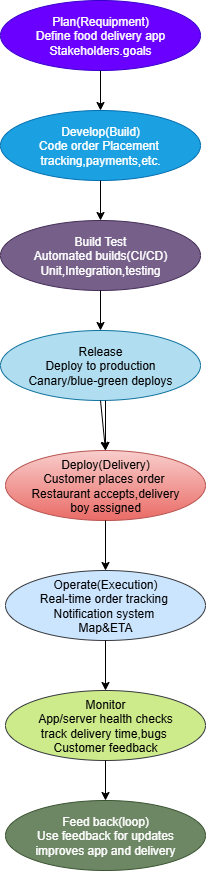

The diagram above was exported from draw.io. Its source (the exported page's mxGraphModel, read from the mxfile embedded in the PNG):
<mxGraphModel dx="1737" dy="937" grid="1" gridSize="10" guides="1" tooltips="1" connect="1" arrows="1" fold="1" page="1" pageScale="1" pageWidth="850" pageHeight="1100" background="light-dark(#FFFFFF,#F9F9F9)" math="0" shadow="0">
  <root>
    <mxCell id="0" />
    <mxCell id="1" parent="0" />
    <mxCell id="l-x-HA1RA-c-zxPe1Wy5-1" value="Deploy(Delivery)&lt;div&gt;Customer places order&amp;nbsp;&lt;/div&gt;&lt;div&gt;Restaurant accepts,delivery&lt;/div&gt;&lt;div&gt;boy assigned&lt;/div&gt;" style="ellipse;whiteSpace=wrap;html=1;fillColor=#f8cecc;gradientColor=#ea6b66;strokeColor=#b85450;" vertex="1" parent="1">
      <mxGeometry x="325" y="490" width="200" height="70" as="geometry" />
    </mxCell>
    <mxCell id="l-x-HA1RA-c-zxPe1Wy5-2" value="Plan(Requipment)&lt;div&gt;Define food delivery app&lt;/div&gt;&lt;div&gt;Stakeholders.goals&lt;/div&gt;" style="ellipse;whiteSpace=wrap;html=1;fillColor=#6a00ff;fontColor=#ffffff;strokeColor=#3700CC;" vertex="1" parent="1">
      <mxGeometry x="320" y="40" width="200" height="70" as="geometry" />
    </mxCell>
    <mxCell id="l-x-HA1RA-c-zxPe1Wy5-3" value="Release&lt;div&gt;Deploy to production&lt;/div&gt;&lt;div&gt;Canary/blue-green deploys&lt;/div&gt;" style="ellipse;whiteSpace=wrap;html=1;fillColor=#b1ddf0;strokeColor=#10739e;" vertex="1" parent="1">
      <mxGeometry x="320" y="370" width="200" height="70" as="geometry" />
    </mxCell>
    <mxCell id="l-x-HA1RA-c-zxPe1Wy5-4" value="Build Test&lt;div&gt;Automated builds(CI/CD)&lt;/div&gt;&lt;div&gt;Unit,Integration,testing&lt;/div&gt;" style="ellipse;whiteSpace=wrap;html=1;fillColor=#76608a;fontColor=#ffffff;strokeColor=#432D57;" vertex="1" parent="1">
      <mxGeometry x="320" y="260" width="200" height="70" as="geometry" />
    </mxCell>
    <mxCell id="l-x-HA1RA-c-zxPe1Wy5-5" value="Operate(Execution)&lt;div&gt;Real-time order tracking&amp;nbsp;&lt;/div&gt;&lt;div&gt;Notification system&amp;nbsp;&lt;/div&gt;&lt;div&gt;Map&amp;amp;ETA&lt;/div&gt;" style="ellipse;whiteSpace=wrap;html=1;fillColor=light-dark(#cce5ff, #0852a1);strokeColor=#36393d;" vertex="1" parent="1">
      <mxGeometry x="325" y="610" width="200" height="70" as="geometry" />
    </mxCell>
    <mxCell id="l-x-HA1RA-c-zxPe1Wy5-6" value="Feed back(loop)&lt;div&gt;Use feedback for updates&lt;/div&gt;&lt;div&gt;improves app and delivery&lt;/div&gt;" style="ellipse;whiteSpace=wrap;html=1;fillColor=#6d8764;fontColor=#ffffff;strokeColor=#3A5431;" vertex="1" parent="1">
      <mxGeometry x="325" y="840" width="200" height="70" as="geometry" />
    </mxCell>
    <mxCell id="l-x-HA1RA-c-zxPe1Wy5-7" value="Develop(Build)&lt;div&gt;Code order Placement&amp;nbsp;&lt;/div&gt;&lt;div&gt;tracking,payments,etc.&lt;/div&gt;" style="ellipse;whiteSpace=wrap;html=1;fillColor=#1ba1e2;fontColor=#ffffff;strokeColor=#006EAF;" vertex="1" parent="1">
      <mxGeometry x="320" y="150" width="200" height="70" as="geometry" />
    </mxCell>
    <mxCell id="l-x-HA1RA-c-zxPe1Wy5-8" value="Monitor&lt;div&gt;App/server health checks&lt;/div&gt;&lt;div&gt;track delivery time,bugs&amp;nbsp;&lt;/div&gt;&lt;div&gt;Customer feedback&lt;/div&gt;" style="ellipse;whiteSpace=wrap;html=1;fillColor=light-dark(#CDEB8B,#4B8D00);strokeColor=#36393d;" vertex="1" parent="1">
      <mxGeometry x="325" y="730" width="200" height="70" as="geometry" />
    </mxCell>
    <mxCell id="l-x-HA1RA-c-zxPe1Wy5-10" value="" style="endArrow=classic;html=1;rounded=0;entryX=0.5;entryY=0;entryDx=0;entryDy=0;exitX=0.5;exitY=1;exitDx=0;exitDy=0;strokeColor=light-dark(#000000,#000000);" edge="1" parent="1" source="l-x-HA1RA-c-zxPe1Wy5-2" target="l-x-HA1RA-c-zxPe1Wy5-7">
      <mxGeometry width="50" height="50" relative="1" as="geometry">
        <mxPoint x="390" y="170" as="sourcePoint" />
        <mxPoint x="440" y="120" as="targetPoint" />
      </mxGeometry>
    </mxCell>
    <mxCell id="l-x-HA1RA-c-zxPe1Wy5-11" value="" style="endArrow=classic;html=1;rounded=0;exitX=0.5;exitY=1;exitDx=0;exitDy=0;strokeColor=light-dark(#000000,#000000);" edge="1" parent="1" source="l-x-HA1RA-c-zxPe1Wy5-7">
      <mxGeometry width="50" height="50" relative="1" as="geometry">
        <mxPoint x="390" y="170" as="sourcePoint" />
        <mxPoint x="420" y="260" as="targetPoint" />
      </mxGeometry>
    </mxCell>
    <mxCell id="l-x-HA1RA-c-zxPe1Wy5-12" value="" style="endArrow=classic;html=1;rounded=0;entryX=0.5;entryY=0;entryDx=0;entryDy=0;exitX=0.5;exitY=1;exitDx=0;exitDy=0;strokeColor=light-dark(#000000,#000000);" edge="1" parent="1" source="l-x-HA1RA-c-zxPe1Wy5-4" target="l-x-HA1RA-c-zxPe1Wy5-3">
      <mxGeometry width="50" height="50" relative="1" as="geometry">
        <mxPoint x="390" y="280" as="sourcePoint" />
        <mxPoint x="440" y="230" as="targetPoint" />
      </mxGeometry>
    </mxCell>
    <mxCell id="l-x-HA1RA-c-zxPe1Wy5-15" value="" style="endArrow=classic;html=1;rounded=0;entryX=0.5;entryY=0;entryDx=0;entryDy=0;exitX=0.5;exitY=1;exitDx=0;exitDy=0;" edge="1" parent="1" source="l-x-HA1RA-c-zxPe1Wy5-3" target="l-x-HA1RA-c-zxPe1Wy5-1">
      <mxGeometry width="50" height="50" relative="1" as="geometry">
        <mxPoint x="390" y="390" as="sourcePoint" />
        <mxPoint x="440" y="340" as="targetPoint" />
      </mxGeometry>
    </mxCell>
    <mxCell id="l-x-HA1RA-c-zxPe1Wy5-16" value="" style="endArrow=classic;html=1;rounded=0;entryX=0.5;entryY=0;entryDx=0;entryDy=0;exitX=0.525;exitY=1;exitDx=0;exitDy=0;exitPerimeter=0;strokeColor=light-dark(#000000,#000000);" edge="1" parent="1" source="l-x-HA1RA-c-zxPe1Wy5-3" target="l-x-HA1RA-c-zxPe1Wy5-1">
      <mxGeometry width="50" height="50" relative="1" as="geometry">
        <mxPoint x="420" y="450" as="sourcePoint" />
        <mxPoint x="440" y="340" as="targetPoint" />
      </mxGeometry>
    </mxCell>
    <mxCell id="l-x-HA1RA-c-zxPe1Wy5-18" value="" style="endArrow=classic;html=1;rounded=0;entryX=0.5;entryY=0;entryDx=0;entryDy=0;exitX=0.5;exitY=1;exitDx=0;exitDy=0;strokeColor=light-dark(#000000,#000000);" edge="1" parent="1" source="l-x-HA1RA-c-zxPe1Wy5-1" target="l-x-HA1RA-c-zxPe1Wy5-5">
      <mxGeometry width="50" height="50" relative="1" as="geometry">
        <mxPoint x="400" y="610" as="sourcePoint" />
        <mxPoint x="450" y="560" as="targetPoint" />
      </mxGeometry>
    </mxCell>
    <mxCell id="l-x-HA1RA-c-zxPe1Wy5-19" value="" style="endArrow=classic;html=1;rounded=0;entryX=0.5;entryY=0;entryDx=0;entryDy=0;exitX=0.5;exitY=1;exitDx=0;exitDy=0;strokeColor=light-dark(#000000,#000000);" edge="1" parent="1" source="l-x-HA1RA-c-zxPe1Wy5-5" target="l-x-HA1RA-c-zxPe1Wy5-8">
      <mxGeometry width="50" height="50" relative="1" as="geometry">
        <mxPoint x="400" y="750" as="sourcePoint" />
        <mxPoint x="450" y="700" as="targetPoint" />
      </mxGeometry>
    </mxCell>
    <mxCell id="l-x-HA1RA-c-zxPe1Wy5-20" value="" style="endArrow=classic;html=1;rounded=0;entryX=0.5;entryY=0;entryDx=0;entryDy=0;exitX=0.5;exitY=1;exitDx=0;exitDy=0;strokeColor=light-dark(#000000,#000000);" edge="1" parent="1" source="l-x-HA1RA-c-zxPe1Wy5-8" target="l-x-HA1RA-c-zxPe1Wy5-6">
      <mxGeometry width="50" height="50" relative="1" as="geometry">
        <mxPoint x="390" y="760" as="sourcePoint" />
        <mxPoint x="440" y="710" as="targetPoint" />
      </mxGeometry>
    </mxCell>
  </root>
</mxGraphModel>